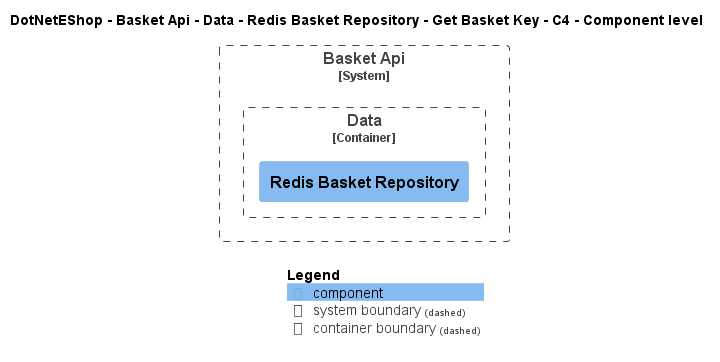

The diagram above was rendered by PlantUML. Its source (embedded in the PNG):
@startuml
!include ..\..\..\..\..\..\..\..\..\.c4s\C4_Component.puml

AddElementTag("c4interflow:lifecycle:new", $bgColor=green, $fontColor=#ffffff, $borderColor=green, $shadowing="False")
AddElementTag("c4interflow:lifecycle:changed", $bgColor=orange, $fontColor=#ffffff, $borderColor=orange, $shadowing="False")
AddElementTag("c4interflow:lifecycle:removed", $bgColor=red, $fontColor=#ffffff, $borderColor=red, $shadowing="False")

AddRelTag("c4interflow:lifecycle:new", $textColor=green, $lineColor=green)
AddRelTag("c4interflow:lifecycle:changed", $textColor=orange, $lineColor=orange)
AddRelTag("c4interflow:lifecycle:removed", $textColor=red, $lineColor=red)

SHOW_PERSON_PORTRAIT()
LAYOUT_TOP_DOWN()

skinparam linetype polyline

title DotNetEShop - Basket Api - Data - Redis Basket Repository - Get Basket Key - C4 - Component level


System_Boundary(DotNetEShop.SoftwareSystems.BasketApi, "Basket Api") {
    
Container_Boundary(DotNetEShop.SoftwareSystems.BasketApi.Containers.Data, "Data") {
    Component(DotNetEShop.SoftwareSystems.BasketApi.Containers.Data.Components.RedisBasketRepository, "Redis Basket Repository", "", "")
}
}



SHOW_LEGEND()
@enduml